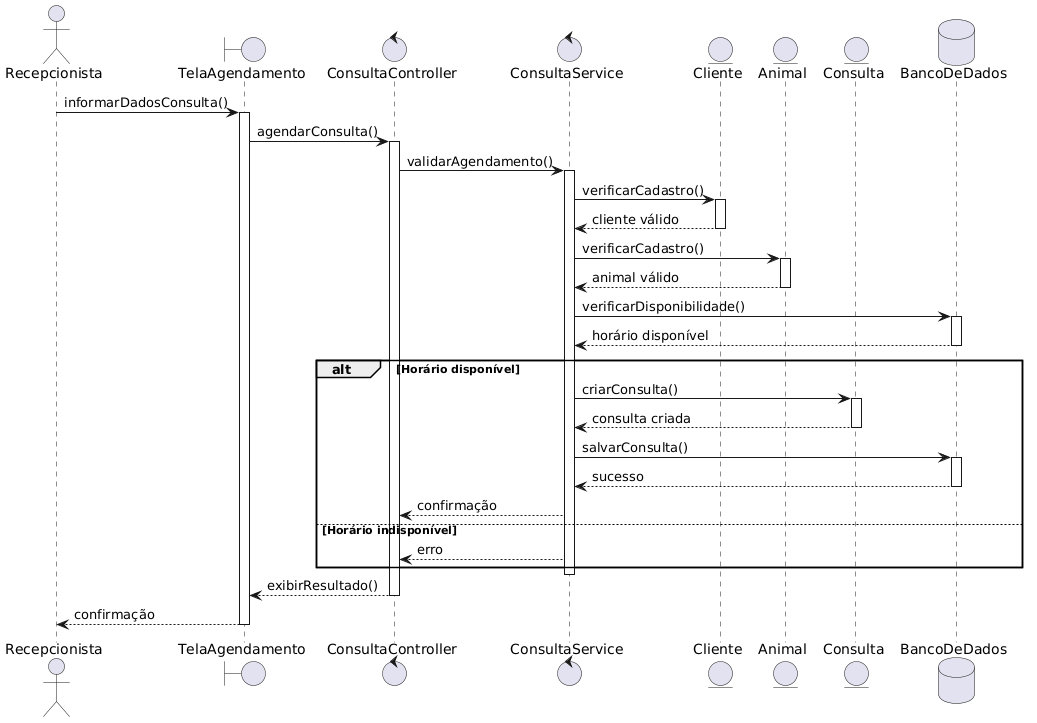

The diagram above was rendered by PlantUML. Its source (embedded in the PNG):
@startuml
actor Recepcionista

boundary TelaAgendamento
control ConsultaController
control ConsultaService
entity Cliente
entity Animal
entity Consulta
database BancoDeDados

Recepcionista -> TelaAgendamento : informarDadosConsulta()
activate TelaAgendamento

TelaAgendamento -> ConsultaController : agendarConsulta()
activate ConsultaController

ConsultaController -> ConsultaService : validarAgendamento()
activate ConsultaService

ConsultaService -> Cliente : verificarCadastro()
activate Cliente
Cliente --> ConsultaService : cliente válido
deactivate Cliente

ConsultaService -> Animal : verificarCadastro()
activate Animal
Animal --> ConsultaService : animal válido
deactivate Animal

ConsultaService -> BancoDeDados : verificarDisponibilidade()
activate BancoDeDados
BancoDeDados --> ConsultaService : horário disponível
deactivate BancoDeDados

alt Horário disponível

    ConsultaService -> Consulta : criarConsulta()
    activate Consulta

    Consulta --> ConsultaService : consulta criada
    deactivate Consulta

    ConsultaService -> BancoDeDados : salvarConsulta()
    activate BancoDeDados

    BancoDeDados --> ConsultaService : sucesso
    deactivate BancoDeDados

    ConsultaService --> ConsultaController : confirmação

else Horário indisponível

    ConsultaService --> ConsultaController : erro

end

deactivate ConsultaService

ConsultaController --> TelaAgendamento : exibirResultado()
deactivate ConsultaController

TelaAgendamento --> Recepcionista : confirmação
deactivate TelaAgendamento
@enduml